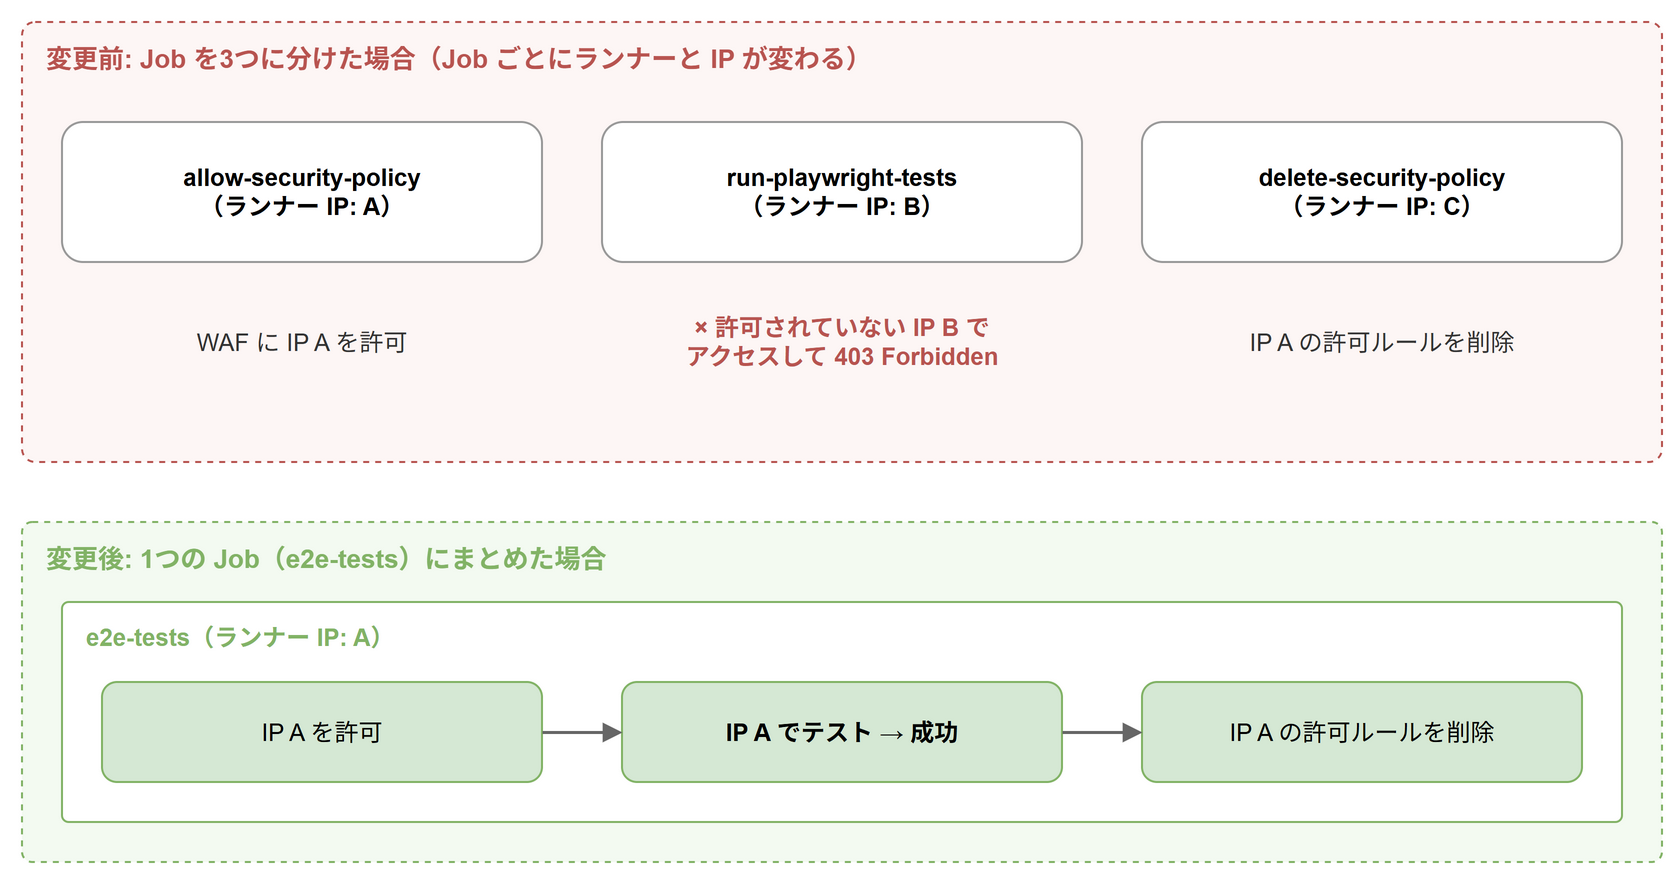

The diagram above was exported from draw.io. Its source (the exported page's mxGraphModel, read from the mxfile embedded in the PNG):
<mxGraphModel grid="1" gridSize="10" page="0">
  <root>
    <mxCell id="0" />
    <mxCell id="1" parent="0" />
    <mxCell id="c2" value="変更前: Job を3つに分けた場合（Job ごとにランナーと IP が変わる）" style="rounded=1;whiteSpace=wrap;html=1;dashed=1;fillColor=#fdf6f5;strokeColor=#b85450;verticalAlign=top;align=left;spacingLeft=10;spacingTop=4;spacingBottom=4;fontStyle=1;fontSize=13;fontColor=#b85450;arcSize=3;" vertex="1" parent="1">
      <mxGeometry x="20" y="20" width="820" height="220" as="geometry" />
    </mxCell>
    <mxCell id="c3" value="allow-security-policy&lt;br&gt;（ランナー IP: A）" style="rounded=1;whiteSpace=wrap;html=1;fontSize=12;fillColor=#ffffff;strokeColor=#999999;fontStyle=1;" vertex="1" parent="1">
      <mxGeometry x="40" y="70" width="240" height="70" as="geometry" />
    </mxCell>
    <mxCell id="c4" value="run-playwright-tests&lt;br&gt;（ランナー IP: B）" style="rounded=1;whiteSpace=wrap;html=1;fontSize=12;fillColor=#ffffff;strokeColor=#999999;fontStyle=1;" vertex="1" parent="1">
      <mxGeometry x="310" y="70" width="240" height="70" as="geometry" />
    </mxCell>
    <mxCell id="c5" value="delete-security-policy&lt;br&gt;（ランナー IP: C）" style="rounded=1;whiteSpace=wrap;html=1;fontSize=12;fillColor=#ffffff;strokeColor=#999999;fontStyle=1;" vertex="1" parent="1">
      <mxGeometry x="580" y="70" width="240" height="70" as="geometry" />
    </mxCell>
    <mxCell id="c6" value="WAF に IP A を許可" style="text;html=1;whiteSpace=wrap;align=center;verticalAlign=middle;fontSize=12;fontColor=#333333;" vertex="1" parent="1">
      <mxGeometry x="40" y="150" width="240" height="60" as="geometry" />
    </mxCell>
    <mxCell id="c7" value="&lt;font color=&quot;#b85450&quot;&gt;&lt;b&gt;× 許可されていない IP B で&lt;br&gt;アクセスして 403 Forbidden&lt;/b&gt;&lt;/font&gt;" style="text;html=1;whiteSpace=wrap;align=center;verticalAlign=middle;fontSize=12;fontColor=#333333;" vertex="1" parent="1">
      <mxGeometry x="310" y="150" width="240" height="60" as="geometry" />
    </mxCell>
    <mxCell id="c8" value="IP A の許可ルールを削除" style="text;html=1;whiteSpace=wrap;align=center;verticalAlign=middle;fontSize=12;fontColor=#333333;" vertex="1" parent="1">
      <mxGeometry x="580" y="150" width="240" height="60" as="geometry" />
    </mxCell>
    <mxCell id="c9" value="変更後: 1つの Job（e2e-tests）にまとめた場合" style="rounded=1;whiteSpace=wrap;html=1;dashed=1;fillColor=#f3faf1;strokeColor=#82b366;verticalAlign=top;align=left;spacingLeft=10;spacingTop=4;spacingBottom=4;fontStyle=1;fontSize=13;fontColor=#82b366;arcSize=3;" vertex="1" parent="1">
      <mxGeometry x="20" y="270" width="820" height="170" as="geometry" />
    </mxCell>
    <mxCell id="c10" value="e2e-tests（ランナー IP: A）" style="rounded=1;whiteSpace=wrap;html=1;fillColor=#ffffff;strokeColor=#82b366;verticalAlign=top;align=left;spacingLeft=10;spacingTop=4;spacingBottom=4;fontStyle=1;fontSize=12;fontColor=#82b366;arcSize=3;" vertex="1" parent="1">
      <mxGeometry x="40" y="310" width="780" height="110" as="geometry" />
    </mxCell>
    <mxCell id="c11" value="IP A を許可" style="rounded=1;whiteSpace=wrap;html=1;fontSize=12;fillColor=#d5e8d4;strokeColor=#82b366;" vertex="1" parent="1">
      <mxGeometry x="60" y="350" width="220" height="50" as="geometry" />
    </mxCell>
    <mxCell id="c12" value="IP A でテスト → 成功" style="rounded=1;whiteSpace=wrap;html=1;fontSize=12;fillColor=#d5e8d4;strokeColor=#82b366;fontStyle=1;" vertex="1" parent="1">
      <mxGeometry x="320" y="350" width="220" height="50" as="geometry" />
    </mxCell>
    <mxCell id="c13" value="IP A の許可ルールを削除" style="rounded=1;whiteSpace=wrap;html=1;fontSize=12;fillColor=#d5e8d4;strokeColor=#82b366;" vertex="1" parent="1">
      <mxGeometry x="580" y="350" width="220" height="50" as="geometry" />
    </mxCell>
    <mxCell id="c14" value="" style="html=1;endArrow=block;endFill=1;strokeColor=#666666;strokeWidth=1.5;fontSize=12;labelBackgroundColor=#ffffff;" edge="1" parent="1" source="c11" target="c12">
      <mxGeometry relative="1" as="geometry" />
    </mxCell>
    <mxCell id="c15" value="" style="html=1;endArrow=block;endFill=1;strokeColor=#666666;strokeWidth=1.5;fontSize=12;labelBackgroundColor=#ffffff;" edge="1" parent="1" source="c12" target="c13">
      <mxGeometry relative="1" as="geometry" />
    </mxCell>
  </root>
</mxGraphModel>